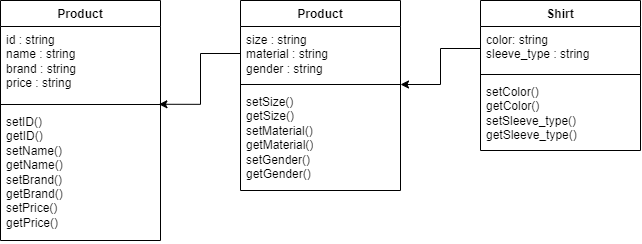

The diagram above was exported from draw.io. Its source (the exported page's mxGraphModel, read from the mxfile embedded in the PNG):
<mxGraphModel dx="728" dy="935" grid="1" gridSize="10" guides="1" tooltips="1" connect="1" arrows="1" fold="1" page="1" pageScale="1" pageWidth="850" pageHeight="1100" math="0" shadow="0">
  <root>
    <mxCell id="0" />
    <mxCell id="1" parent="0" />
    <mxCell id="Pqm36ZYJLH5V2q7KoWA7-6" value="Product" style="swimlane;fontStyle=1;align=center;verticalAlign=top;childLayout=stackLayout;horizontal=1;startSize=26;horizontalStack=0;resizeParent=1;resizeParentMax=0;resizeLast=0;collapsible=1;marginBottom=0;whiteSpace=wrap;html=1;" vertex="1" parent="1">
      <mxGeometry x="120" y="240" width="160" height="240" as="geometry" />
    </mxCell>
    <mxCell id="Pqm36ZYJLH5V2q7KoWA7-7" value="id : string&lt;br&gt;name : string&lt;br&gt;brand : string&lt;br&gt;price : string" style="text;strokeColor=none;fillColor=none;align=left;verticalAlign=top;spacingLeft=4;spacingRight=4;overflow=hidden;rotatable=0;points=[[0,0.5],[1,0.5]];portConstraint=eastwest;whiteSpace=wrap;html=1;" vertex="1" parent="Pqm36ZYJLH5V2q7KoWA7-6">
      <mxGeometry y="26" width="160" height="74" as="geometry" />
    </mxCell>
    <mxCell id="Pqm36ZYJLH5V2q7KoWA7-8" value="" style="line;strokeWidth=1;fillColor=none;align=left;verticalAlign=middle;spacingTop=-1;spacingLeft=3;spacingRight=3;rotatable=0;labelPosition=right;points=[];portConstraint=eastwest;strokeColor=inherit;" vertex="1" parent="Pqm36ZYJLH5V2q7KoWA7-6">
      <mxGeometry y="100" width="160" height="8" as="geometry" />
    </mxCell>
    <mxCell id="Pqm36ZYJLH5V2q7KoWA7-9" value="setID()&lt;br&gt;getID()&lt;br&gt;setName()&lt;br&gt;getName()&lt;br&gt;setBrand()&lt;br&gt;getBrand()&lt;br&gt;setPrice()&lt;br&gt;getPrice()" style="text;strokeColor=none;fillColor=none;align=left;verticalAlign=top;spacingLeft=4;spacingRight=4;overflow=hidden;rotatable=0;points=[[0,0.5],[1,0.5]];portConstraint=eastwest;whiteSpace=wrap;html=1;" vertex="1" parent="Pqm36ZYJLH5V2q7KoWA7-6">
      <mxGeometry y="108" width="160" height="132" as="geometry" />
    </mxCell>
    <mxCell id="Pqm36ZYJLH5V2q7KoWA7-10" value="Product" style="swimlane;fontStyle=1;align=center;verticalAlign=top;childLayout=stackLayout;horizontal=1;startSize=26;horizontalStack=0;resizeParent=1;resizeParentMax=0;resizeLast=0;collapsible=1;marginBottom=0;whiteSpace=wrap;html=1;" vertex="1" parent="1">
      <mxGeometry x="360" y="240" width="160" height="190" as="geometry" />
    </mxCell>
    <mxCell id="Pqm36ZYJLH5V2q7KoWA7-11" value="size : string&lt;br&gt;material : string&lt;br&gt;gender : string" style="text;strokeColor=none;fillColor=none;align=left;verticalAlign=top;spacingLeft=4;spacingRight=4;overflow=hidden;rotatable=0;points=[[0,0.5],[1,0.5]];portConstraint=eastwest;whiteSpace=wrap;html=1;" vertex="1" parent="Pqm36ZYJLH5V2q7KoWA7-10">
      <mxGeometry y="26" width="160" height="54" as="geometry" />
    </mxCell>
    <mxCell id="Pqm36ZYJLH5V2q7KoWA7-12" value="" style="line;strokeWidth=1;fillColor=none;align=left;verticalAlign=middle;spacingTop=-1;spacingLeft=3;spacingRight=3;rotatable=0;labelPosition=right;points=[];portConstraint=eastwest;strokeColor=inherit;" vertex="1" parent="Pqm36ZYJLH5V2q7KoWA7-10">
      <mxGeometry y="80" width="160" height="8" as="geometry" />
    </mxCell>
    <mxCell id="Pqm36ZYJLH5V2q7KoWA7-13" value="setSize()&lt;br&gt;getSize()&lt;br&gt;setMaterial()&lt;br&gt;getMaterial()&lt;br&gt;setGender()&lt;br&gt;getGender()" style="text;strokeColor=none;fillColor=none;align=left;verticalAlign=top;spacingLeft=4;spacingRight=4;overflow=hidden;rotatable=0;points=[[0,0.5],[1,0.5]];portConstraint=eastwest;whiteSpace=wrap;html=1;" vertex="1" parent="Pqm36ZYJLH5V2q7KoWA7-10">
      <mxGeometry y="88" width="160" height="102" as="geometry" />
    </mxCell>
    <mxCell id="Pqm36ZYJLH5V2q7KoWA7-14" value="Shirt" style="swimlane;fontStyle=1;align=center;verticalAlign=top;childLayout=stackLayout;horizontal=1;startSize=26;horizontalStack=0;resizeParent=1;resizeParentMax=0;resizeLast=0;collapsible=1;marginBottom=0;whiteSpace=wrap;html=1;" vertex="1" parent="1">
      <mxGeometry x="600" y="240" width="160" height="150" as="geometry" />
    </mxCell>
    <mxCell id="Pqm36ZYJLH5V2q7KoWA7-15" value="color: string&lt;br&gt;sleeve_type : string" style="text;strokeColor=none;fillColor=none;align=left;verticalAlign=top;spacingLeft=4;spacingRight=4;overflow=hidden;rotatable=0;points=[[0,0.5],[1,0.5]];portConstraint=eastwest;whiteSpace=wrap;html=1;" vertex="1" parent="Pqm36ZYJLH5V2q7KoWA7-14">
      <mxGeometry y="26" width="160" height="44" as="geometry" />
    </mxCell>
    <mxCell id="Pqm36ZYJLH5V2q7KoWA7-16" value="" style="line;strokeWidth=1;fillColor=none;align=left;verticalAlign=middle;spacingTop=-1;spacingLeft=3;spacingRight=3;rotatable=0;labelPosition=right;points=[];portConstraint=eastwest;strokeColor=inherit;" vertex="1" parent="Pqm36ZYJLH5V2q7KoWA7-14">
      <mxGeometry y="70" width="160" height="8" as="geometry" />
    </mxCell>
    <mxCell id="Pqm36ZYJLH5V2q7KoWA7-17" value="setColor()&lt;br&gt;getColor()&lt;br&gt;setSleeve_type()&lt;br&gt;getSleeve_type()" style="text;strokeColor=none;fillColor=none;align=left;verticalAlign=top;spacingLeft=4;spacingRight=4;overflow=hidden;rotatable=0;points=[[0,0.5],[1,0.5]];portConstraint=eastwest;whiteSpace=wrap;html=1;" vertex="1" parent="Pqm36ZYJLH5V2q7KoWA7-14">
      <mxGeometry y="78" width="160" height="72" as="geometry" />
    </mxCell>
    <mxCell id="Pqm36ZYJLH5V2q7KoWA7-25" value="" style="edgeStyle=orthogonalEdgeStyle;rounded=0;orthogonalLoop=1;jettySize=auto;html=1;entryX=0.99;entryY=1.051;entryDx=0;entryDy=0;entryPerimeter=0;" edge="1" parent="1" source="Pqm36ZYJLH5V2q7KoWA7-11" target="Pqm36ZYJLH5V2q7KoWA7-7">
      <mxGeometry relative="1" as="geometry" />
    </mxCell>
    <mxCell id="Pqm36ZYJLH5V2q7KoWA7-26" value="" style="edgeStyle=orthogonalEdgeStyle;rounded=0;orthogonalLoop=1;jettySize=auto;html=1;" edge="1" parent="1" source="Pqm36ZYJLH5V2q7KoWA7-15" target="Pqm36ZYJLH5V2q7KoWA7-12">
      <mxGeometry relative="1" as="geometry" />
    </mxCell>
  </root>
</mxGraphModel>